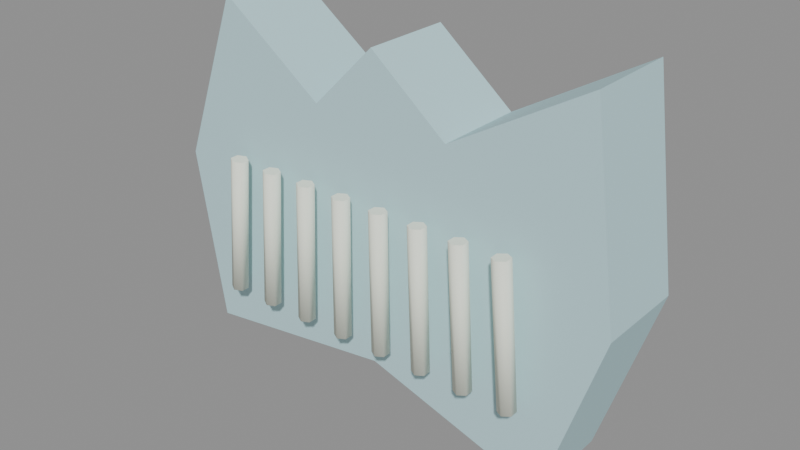 # Source: prop_frost_fur.blend  (saved by Blender 5.2.44; exported with 4.5.12 LTS)
import bpy
from mathutils import Matrix  # noqa: F401  (used for matrix-valued properties, if any)

bpy.ops.wm.read_factory_settings(use_empty=True)
scene = bpy.context.scene
scene.name = 'Scene'

# ---- materials (node trees are filled in below, after node groups)
mat_m_toon = bpy.data.materials.new('M_Toon')

# ---- material node trees
mat_m_toon.use_nodes = True; mat_m_toon.node_tree.nodes.clear()
_N = mat_m_toon.node_tree.nodes; _L = mat_m_toon.node_tree.links
n0 = _N.new('ShaderNodeBsdfPrincipled'); n0.name = 'Principled BSDF'; n0.location = (-200, 100)
n0.inputs[2].default_value = 0.8
n0.inputs[10].default_value = 0.005
n1 = _N.new('ShaderNodeOutputMaterial'); n1.name = 'Material Output'; n1.location = (200, 100)
n2 = _N.new('ShaderNodeVertexColor'); n2.name = 'Color Attribute'; n2.location = (0, 0)
n2.layer_name = 'Col'
_L.new(n0.outputs[0], n1.inputs[0])
_L.new(n2.outputs[0], n0.inputs[0])
n1.is_active_output = True

# ---- meshes
me_frost_fur = bpy.data.meshes.new('frost_fur')
me_frost_fur.from_pydata([(-0.29, -0.06, 0.12), (-0.33, -0.06, 0.37), (-0.24, -0.06, 0.61), (-0.09, -0.06, 0.5), (0.0, -0.06, 0.59), (0.11, -0.06, 0.5), (0.3, -0.06, 0.61), (0.34, -0.06, 0.33), (0.26, -0.06, 0.08), (0.0, -0.06, 0.16), (-0.29, 0.07, 0.12), (-0.33, 0.07, 0.37), (-0.24, 0.07, 0.61), (-0.09, 0.07, 0.5), (0.0, 0.07, 0.59), (0.11, 0.07, 0.5), (0.3, 0.07, 0.61), (0.34, 0.07, 0.33), (0.26, 0.07, 0.08), (0.0, 0.07, 0.16), (-0.2275, -0.073, 0.2), (-0.2379, -0.079, 0.2009), (-0.2379, -0.091, 0.2009), (-0.2275, -0.097, 0.2), (-0.2171, -0.091, 0.1991), (-0.2171, -0.079, 0.1991), (-0.21, -0.073, 0.4), (-0.2204, -0.079, 0.4009), (-0.2204, -0.091, 0.4009), (-0.21, -0.097, 0.4), (-0.1996, -0.091, 0.3991), (-0.1996, -0.079, 0.3991), (-0.1625, -0.073, 0.2), (-0.1729, -0.079, 0.2006), (-0.1729, -0.091, 0.2006), (-0.1625, -0.097, 0.2), (-0.1521, -0.091, 0.1994), (-0.1521, -0.079, 0.1994), (-0.15, -0.073, 0.4), (-0.1604, -0.079, 0.4006), (-0.1604, -0.091, 0.4006), (-0.15, -0.097, 0.4), (-0.1396, -0.091, 0.3994), (-0.1396, -0.079, 0.3994), (-0.0975, -0.073, 0.2), (-0.1079, -0.079, 0.2004), (-0.1079, -0.091, 0.2004), (-0.0975, -0.097, 0.2), (-0.08711, -0.091, 0.1996), (-0.08711, -0.079, 0.1996), (-0.09, -0.073, 0.4), (-0.1004, -0.079, 0.4004), (-0.1004, -0.091, 0.4004), (-0.09, -0.097, 0.4), (-0.07961, -0.091, 0.3996), (-0.07961, -0.079, 0.3996), (-0.0325, -0.073, 0.2), (-0.04289, -0.079, 0.2001), (-0.04289, -0.091, 0.2001), (-0.0325, -0.097, 0.2), (-0.02211, -0.091, 0.1999), (-0.02211, -0.079, 0.1999), (-0.03, -0.073, 0.4), (-0.04039, -0.079, 0.4001), (-0.04039, -0.091, 0.4001), (-0.03, -0.097, 0.4), (-0.01961, -0.091, 0.3999), (-0.01961, -0.079, 0.3999), (0.0325, -0.073, 0.2), (0.02211, -0.079, 0.1999), (0.02211, -0.091, 0.1999), (0.0325, -0.097, 0.2), (0.04289, -0.091, 0.2001), (0.04289, -0.079, 0.2001), (0.03, -0.073, 0.4), (0.01961, -0.079, 0.3999), (0.01961, -0.091, 0.3999), (0.03, -0.097, 0.4), (0.04039, -0.091, 0.4001), (0.04039, -0.079, 0.4001), (0.0975, -0.073, 0.2), (0.08711, -0.079, 0.1996), (0.08711, -0.091, 0.1996), (0.0975, -0.097, 0.2), (0.1079, -0.091, 0.2004), (0.1079, -0.079, 0.2004), (0.09, -0.073, 0.4), (0.07961, -0.079, 0.3996), (0.07961, -0.091, 0.3996), (0.09, -0.097, 0.4), (0.1004, -0.091, 0.4004), (0.1004, -0.079, 0.4004), (0.1625, -0.073, 0.2), (0.1521, -0.079, 0.1994), (0.1521, -0.091, 0.1994), (0.1625, -0.097, 0.2), (0.1729, -0.091, 0.2006), (0.1729, -0.079, 0.2006), (0.15, -0.073, 0.4), (0.1396, -0.079, 0.3994), (0.1396, -0.091, 0.3994), (0.15, -0.097, 0.4), (0.1604, -0.091, 0.4006), (0.1604, -0.079, 0.4006), (0.2275, -0.073, 0.2), (0.2171, -0.079, 0.1991), (0.2171, -0.091, 0.1991), (0.2275, -0.097, 0.2), (0.2379, -0.091, 0.2009), (0.2379, -0.079, 0.2009), (0.21, -0.073, 0.4), (0.1996, -0.079, 0.3991), (0.1996, -0.091, 0.3991), (0.21, -0.097, 0.4), (0.2204, -0.091, 0.4009), (0.2204, -0.079, 0.4009)], [], [(0, 9, 8, 7, 6, 5, 4, 3, 2, 1), (1, 11, 10, 0), (2, 12, 11, 1), (3, 13, 12, 2), (4, 14, 13, 3), (5, 15, 14, 4), (6, 16, 15, 5), (7, 17, 16, 6), (8, 18, 17, 7), (9, 19, 18, 8), (0, 10, 19, 9), (19, 10, 11, 12, 13, 14, 15, 16, 17, 18), (20, 21, 27, 26), (21, 22, 28, 27), (22, 23, 29, 28), (23, 24, 30, 29), (24, 25, 31, 30), (25, 20, 26, 31), (25, 24, 23, 22, 21, 20), (26, 27, 28, 29, 30, 31), (32, 33, 39, 38), (33, 34, 40, 39), (34, 35, 41, 40), (35, 36, 42, 41), (36, 37, 43, 42), (37, 32, 38, 43), (37, 36, 35, 34, 33, 32), (38, 39, 40, 41, 42, 43), (44, 45, 51, 50), (45, 46, 52, 51), (46, 47, 53, 52), (47, 48, 54, 53), (48, 49, 55, 54), (49, 44, 50, 55), (49, 48, 47, 46, 45, 44), (50, 51, 52, 53, 54, 55), (56, 57, 63, 62), (57, 58, 64, 63), (58, 59, 65, 64), (59, 60, 66, 65), (60, 61, 67, 66), (61, 56, 62, 67), (61, 60, 59, 58, 57, 56), (62, 63, 64, 65, 66, 67), (68, 69, 75, 74), (69, 70, 76, 75), (70, 71, 77, 76), (71, 72, 78, 77), (72, 73, 79, 78), (73, 68, 74, 79), (73, 72, 71, 70, 69, 68), (74, 75, 76, 77, 78, 79), (80, 81, 87, 86), (81, 82, 88, 87), (82, 83, 89, 88), (83, 84, 90, 89), (84, 85, 91, 90), (85, 80, 86, 91), (85, 84, 83, 82, 81, 80), (86, 87, 88, 89, 90, 91), (92, 93, 99, 98), (93, 94, 100, 99), (94, 95, 101, 100), (95, 96, 102, 101), (96, 97, 103, 102), (97, 92, 98, 103), (97, 96, 95, 94, 93, 92), (98, 99, 100, 101, 102, 103), (104, 105, 111, 110), (105, 106, 112, 111), (106, 107, 113, 112), (107, 108, 114, 113), (108, 109, 115, 114), (109, 104, 110, 115), (109, 108, 107, 106, 105, 104), (110, 111, 112, 113, 114, 115)])
me_frost_fur.polygons.foreach_set('use_smooth', [0, 0, 0, 0, 0, 0, 0, 0, 0, 0, 0, 0, 1, 1, 1, 1, 1, 1, 0, 0, 1, 1, 1, 1, 1, 1, 0, 0, 1, 1, 1, 1, 1, 1, 0, 0, 1, 1, 1, 1, 1, 1, 0, 0, 1, 1, 1, 1, 1, 1, 0, 0, 1, 1, 1, 1, 1, 1, 0, 0, 1, 1, 1, 1, 1, 1, 0, 0, 1, 1, 1, 1, 1, 1, 0, 0])
_ca = me_frost_fur.color_attributes.new('Col', 'BYTE_COLOR', 'CORNER')
_ca.data.foreach_set('color', [0.5089, 0.7529, 0.7991, 1.0, 0.5089, 0.7529, 0.7991, 1.0, 0.5089, 0.7529, 0.7991, 1.0, 0.5089, 0.7529, 0.7991, 1.0, 0.5089, 0.7529, 0.7991, 1.0, 0.5089, 0.7529, 0.7991, 1.0, 0.5089, 0.7529, 0.7991, 1.0, 0.5089, 0.7529, 0.7991, 1.0, 0.5089, 0.7529, 0.7991, 1.0, 0.5089, 0.7529, 0.7991, 1.0, 0.5089, 0.7529, 0.7991, 1.0, 0.5089, 0.7529, 0.7991, 1.0, 0.5089, 0.7529, 0.7991, 1.0, 0.5089, 0.7529, 0.7991, 1.0, 0.5089, 0.7529, 0.7991, 1.0, 0.5089, 0.7529, 0.7991, 1.0, 0.5089, 0.7529, 0.7991, 1.0, 0.5089, 0.7529, 0.7991, 1.0, 0.5089, 0.7529, 0.7991, 1.0, 0.5089, 0.7529, 0.7991, 1.0, 0.5089, 0.7529, 0.7991, 1.0, 0.5089, 0.7529, 0.7991, 1.0, 0.5089, 0.7529, 0.7991, 1.0, 0.5089, 0.7529, 0.7991, 1.0, 0.5089, 0.7529, 0.7991, 1.0, 0.5089, 0.7529, 0.7991, 1.0, 0.5089, 0.7529, 0.7991, 1.0, 0.5089, 0.7529, 0.7991, 1.0, 0.5089, 0.7529, 0.7991, 1.0, 0.5089, 0.7529, 0.7991, 1.0, 0.5089, 0.7529, 0.7991, 1.0, 0.5089, 0.7529, 0.7991, 1.0, 0.5089, 0.7529, 0.7991, 1.0, 0.5089, 0.7529, 0.7991, 1.0, 0.5089, 0.7529, 0.7991, 1.0, 0.5089, 0.7529, 0.7991, 1.0, 0.5089, 0.7529, 0.7991, 1.0, 0.5089, 0.7529, 0.7991, 1.0, 0.5089, 0.7529, 0.7991, 1.0, 0.5089, 0.7529, 0.7991, 1.0, 0.5089, 0.7529, 0.7991, 1.0, 0.5089, 0.7529, 0.7991, 1.0, 0.5089, 0.7529, 0.7991, 1.0, 0.5089, 0.7529, 0.7991, 1.0, 0.5089, 0.7529, 0.7991, 1.0, 0.5089, 0.7529, 0.7991, 1.0, 0.5089, 0.7529, 0.7991, 1.0, 0.5089, 0.7529, 0.7991, 1.0, 0.5089, 0.7529, 0.7991, 1.0, 0.5089, 0.7529, 0.7991, 1.0, 0.5089, 0.7529, 0.7991, 1.0, 0.5089, 0.7529, 0.7991, 1.0, 0.5089, 0.7529, 0.7991, 1.0, 0.5089, 0.7529, 0.7991, 1.0, 0.5089, 0.7529, 0.7991, 1.0, 0.5089, 0.7529, 0.7991, 1.0, 0.5089, 0.7529, 0.7991, 1.0, 0.5089, 0.7529, 0.7991, 1.0, 0.5089, 0.7529, 0.7991, 1.0, 0.5089, 0.7529, 0.7991, 1.0, 0.9216, 0.9647, 0.8308, 1.0, 0.9216, 0.9647, 0.8308, 1.0, 0.9216, 0.9647, 0.8308, 1.0, 0.9216, 0.9647, 0.8308, 1.0, 0.9216, 0.9647, 0.8308, 1.0, 0.9216, 0.9647, 0.8308, 1.0, 0.9216, 0.9647, 0.8308, 1.0, 0.9216, 0.9647, 0.8308, 1.0, 0.9216, 0.9647, 0.8308, 1.0, 0.9216, 0.9647, 0.8308, 1.0, 0.9216, 0.9647, 0.8308, 1.0, 0.9216, 0.9647, 0.8308, 1.0, 0.9216, 0.9647, 0.8308, 1.0, 0.9216, 0.9647, 0.8308, 1.0, 0.9216, 0.9647, 0.8308, 1.0, 0.9216, 0.9647, 0.8308, 1.0, 0.9216, 0.9647, 0.8308, 1.0, 0.9216, 0.9647, 0.8308, 1.0, 0.9216, 0.9647, 0.8308, 1.0, 0.9216, 0.9647, 0.8308, 1.0, 0.9216, 0.9647, 0.8308, 1.0, 0.9216, 0.9647, 0.8308, 1.0, 0.9216, 0.9647, 0.8308, 1.0, 0.9216, 0.9647, 0.8308, 1.0, 0.9216, 0.9647, 0.8308, 1.0, 0.9216, 0.9647, 0.8308, 1.0, 0.9216, 0.9647, 0.8308, 1.0, 0.9216, 0.9647, 0.8308, 1.0, 0.9216, 0.9647, 0.8308, 1.0, 0.9216, 0.9647, 0.8308, 1.0, 0.9216, 0.9647, 0.8308, 1.0, 0.9216, 0.9647, 0.8308, 1.0, 0.9216, 0.9647, 0.8308, 1.0, 0.9216, 0.9647, 0.8308, 1.0, 0.9216, 0.9647, 0.8308, 1.0, 0.9216, 0.9647, 0.8308, 1.0, 0.9216, 0.9647, 0.8308, 1.0, 0.9216, 0.9647, 0.8308, 1.0, 0.9216, 0.9647, 0.8308, 1.0, 0.9216, 0.9647, 0.8308, 1.0, 0.9216, 0.9647, 0.8308, 1.0, 0.9216, 0.9647, 0.8308, 1.0, 0.9216, 0.9647, 0.8308, 1.0, 0.9216, 0.9647, 0.8308, 1.0, 0.9216, 0.9647, 0.8308, 1.0, 0.9216, 0.9647, 0.8308, 1.0, 0.9216, 0.9647, 0.8308, 1.0, 0.9216, 0.9647, 0.8308, 1.0, 0.9216, 0.9647, 0.8308, 1.0, 0.9216, 0.9647, 0.8308, 1.0, 0.9216, 0.9647, 0.8308, 1.0, 0.9216, 0.9647, 0.8308, 1.0, 0.9216, 0.9647, 0.8308, 1.0, 0.9216, 0.9647, 0.8308, 1.0, 0.9216, 0.9647, 0.8308, 1.0, 0.9216, 0.9647, 0.8308, 1.0, 0.9216, 0.9647, 0.8308, 1.0, 0.9216, 0.9647, 0.8308, 1.0, 0.9216, 0.9647, 0.8308, 1.0, 0.9216, 0.9647, 0.8308, 1.0, 0.9216, 0.9647, 0.8308, 1.0, 0.9216, 0.9647, 0.8308, 1.0, 0.9216, 0.9647, 0.8308, 1.0, 0.9216, 0.9647, 0.8308, 1.0, 0.9216, 0.9647, 0.8308, 1.0, 0.9216, 0.9647, 0.8308, 1.0, 0.9216, 0.9647, 0.8308, 1.0, 0.9216, 0.9647, 0.8308, 1.0, 0.9216, 0.9647, 0.8308, 1.0, 0.9216, 0.9647, 0.8308, 1.0, 0.9216, 0.9647, 0.8308, 1.0, 0.9216, 0.9647, 0.8308, 1.0, 0.9216, 0.9647, 0.8308, 1.0, 0.9216, 0.9647, 0.8308, 1.0, 0.9216, 0.9647, 0.8308, 1.0, 0.9216, 0.9647, 0.8308, 1.0, 0.9216, 0.9647, 0.8308, 1.0, 0.9216, 0.9647, 0.8308, 1.0, 0.9216, 0.9647, 0.8308, 1.0, 0.9216, 0.9647, 0.8308, 1.0, 0.9216, 0.9647, 0.8308, 1.0, 0.9216, 0.9647, 0.8308, 1.0, 0.9216, 0.9647, 0.8308, 1.0, 0.9216, 0.9647, 0.8308, 1.0, 0.9216, 0.9647, 0.8308, 1.0, 0.9216, 0.9647, 0.8308, 1.0, 0.9216, 0.9647, 0.8308, 1.0, 0.9216, 0.9647, 0.8308, 1.0, 0.9216, 0.9647, 0.8308, 1.0, 0.9216, 0.9647, 0.8308, 1.0, 0.9216, 0.9647, 0.8308, 1.0, 0.9216, 0.9647, 0.8308, 1.0, 0.9216, 0.9647, 0.8308, 1.0, 0.9216, 0.9647, 0.8308, 1.0, 0.9216, 0.9647, 0.8308, 1.0, 0.9216, 0.9647, 0.8308, 1.0, 0.9216, 0.9647, 0.8308, 1.0, 0.9216, 0.9647, 0.8308, 1.0, 0.9216, 0.9647, 0.8308, 1.0, 0.9216, 0.9647, 0.8308, 1.0, 0.9216, 0.9647, 0.8308, 1.0, 0.9216, 0.9647, 0.8308, 1.0, 0.9216, 0.9647, 0.8308, 1.0, 0.9216, 0.9647, 0.8308, 1.0, 0.9216, 0.9647, 0.8308, 1.0, 0.9216, 0.9647, 0.8308, 1.0, 0.9216, 0.9647, 0.8308, 1.0, 0.9216, 0.9647, 0.8308, 1.0, 0.9216, 0.9647, 0.8308, 1.0, 0.9216, 0.9647, 0.8308, 1.0, 0.9216, 0.9647, 0.8308, 1.0, 0.9216, 0.9647, 0.8308, 1.0, 0.9216, 0.9647, 0.8308, 1.0, 0.9216, 0.9647, 0.8308, 1.0, 0.9216, 0.9647, 0.8308, 1.0, 0.9216, 0.9647, 0.8308, 1.0, 0.9216, 0.9647, 0.8308, 1.0, 0.9216, 0.9647, 0.8308, 1.0, 0.9216, 0.9647, 0.8308, 1.0, 0.9216, 0.9647, 0.8308, 1.0, 0.9216, 0.9647, 0.8308, 1.0, 0.9216, 0.9647, 0.8308, 1.0, 0.9216, 0.9647, 0.8308, 1.0, 0.9216, 0.9647, 0.8308, 1.0, 0.9216, 0.9647, 0.8308, 1.0, 0.9216, 0.9647, 0.8308, 1.0, 0.9216, 0.9647, 0.8308, 1.0, 0.9216, 0.9647, 0.8308, 1.0, 0.9216, 0.9647, 0.8308, 1.0, 0.9216, 0.9647, 0.8308, 1.0, 0.9216, 0.9647, 0.8308, 1.0, 0.9216, 0.9647, 0.8308, 1.0, 0.9216, 0.9647, 0.8308, 1.0, 0.9216, 0.9647, 0.8308, 1.0, 0.9216, 0.9647, 0.8308, 1.0, 0.9216, 0.9647, 0.8308, 1.0, 0.9216, 0.9647, 0.8308, 1.0, 0.9216, 0.9647, 0.8308, 1.0, 0.9216, 0.9647, 0.8308, 1.0, 0.9216, 0.9647, 0.8308, 1.0, 0.9216, 0.9647, 0.8308, 1.0, 0.9216, 0.9647, 0.8308, 1.0, 0.9216, 0.9647, 0.8308, 1.0, 0.9216, 0.9647, 0.8308, 1.0, 0.9216, 0.9647, 0.8308, 1.0, 0.9216, 0.9647, 0.8308, 1.0, 0.9216, 0.9647, 0.8308, 1.0, 0.9216, 0.9647, 0.8308, 1.0, 0.9216, 0.9647, 0.8308, 1.0, 0.9216, 0.9647, 0.8308, 1.0, 0.9216, 0.9647, 0.8308, 1.0, 0.9216, 0.9647, 0.8308, 1.0, 0.9216, 0.9647, 0.8308, 1.0, 0.9216, 0.9647, 0.8308, 1.0, 0.9216, 0.9647, 0.8308, 1.0, 0.9216, 0.9647, 0.8308, 1.0, 0.9216, 0.9647, 0.8308, 1.0, 0.9216, 0.9647, 0.8308, 1.0, 0.9216, 0.9647, 0.8308, 1.0, 0.9216, 0.9647, 0.8308, 1.0, 0.9216, 0.9647, 0.8308, 1.0, 0.9216, 0.9647, 0.8308, 1.0, 0.9216, 0.9647, 0.8308, 1.0, 0.9216, 0.9647, 0.8308, 1.0, 0.9216, 0.9647, 0.8308, 1.0, 0.9216, 0.9647, 0.8308, 1.0, 0.9216, 0.9647, 0.8308, 1.0, 0.9216, 0.9647, 0.8308, 1.0, 0.9216, 0.9647, 0.8308, 1.0, 0.9216, 0.9647, 0.8308, 1.0, 0.9216, 0.9647, 0.8308, 1.0, 0.9216, 0.9647, 0.8308, 1.0, 0.9216, 0.9647, 0.8308, 1.0, 0.9216, 0.9647, 0.8308, 1.0, 0.9216, 0.9647, 0.8308, 1.0, 0.9216, 0.9647, 0.8308, 1.0, 0.9216, 0.9647, 0.8308, 1.0, 0.9216, 0.9647, 0.8308, 1.0, 0.9216, 0.9647, 0.8308, 1.0, 0.9216, 0.9647, 0.8308, 1.0, 0.9216, 0.9647, 0.8308, 1.0, 0.9216, 0.9647, 0.8308, 1.0, 0.9216, 0.9647, 0.8308, 1.0, 0.9216, 0.9647, 0.8308, 1.0, 0.9216, 0.9647, 0.8308, 1.0, 0.9216, 0.9647, 0.8308, 1.0, 0.9216, 0.9647, 0.8308, 1.0, 0.9216, 0.9647, 0.8308, 1.0, 0.9216, 0.9647, 0.8308, 1.0, 0.9216, 0.9647, 0.8308, 1.0, 0.9216, 0.9647, 0.8308, 1.0, 0.9216, 0.9647, 0.8308, 1.0, 0.9216, 0.9647, 0.8308, 1.0, 0.9216, 0.9647, 0.8308, 1.0, 0.9216, 0.9647, 0.8308, 1.0, 0.9216, 0.9647, 0.8308, 1.0, 0.9216, 0.9647, 0.8308, 1.0, 0.9216, 0.9647, 0.8308, 1.0, 0.9216, 0.9647, 0.8308, 1.0, 0.9216, 0.9647, 0.8308, 1.0, 0.9216, 0.9647, 0.8308, 1.0, 0.9216, 0.9647, 0.8308, 1.0, 0.9216, 0.9647, 0.8308, 1.0, 0.9216, 0.9647, 0.8308, 1.0, 0.9216, 0.9647, 0.8308, 1.0, 0.9216, 0.9647, 0.8308, 1.0, 0.9216, 0.9647, 0.8308, 1.0, 0.9216, 0.9647, 0.8308, 1.0, 0.9216, 0.9647, 0.8308, 1.0, 0.9216, 0.9647, 0.8308, 1.0, 0.9216, 0.9647, 0.8308, 1.0, 0.9216, 0.9647, 0.8308, 1.0, 0.9216, 0.9647, 0.8308, 1.0, 0.9216, 0.9647, 0.8308, 1.0, 0.9216, 0.9647, 0.8308, 1.0, 0.9216, 0.9647, 0.8308, 1.0, 0.9216, 0.9647, 0.8308, 1.0, 0.9216, 0.9647, 0.8308, 1.0, 0.9216, 0.9647, 0.8308, 1.0, 0.9216, 0.9647, 0.8308, 1.0, 0.9216, 0.9647, 0.8308, 1.0, 0.9216, 0.9647, 0.8308, 1.0, 0.9216, 0.9647, 0.8308, 1.0, 0.9216, 0.9647, 0.8308, 1.0, 0.9216, 0.9647, 0.8308, 1.0, 0.9216, 0.9647, 0.8308, 1.0, 0.9216, 0.9647, 0.8308, 1.0, 0.9216, 0.9647, 0.8308, 1.0, 0.9216, 0.9647, 0.8308, 1.0, 0.9216, 0.9647, 0.8308, 1.0, 0.9216, 0.9647, 0.8308, 1.0, 0.9216, 0.9647, 0.8308, 1.0, 0.9216, 0.9647, 0.8308, 1.0, 0.9216, 0.9647, 0.8308, 1.0, 0.9216, 0.9647, 0.8308, 1.0, 0.9216, 0.9647, 0.8308, 1.0, 0.9216, 0.9647, 0.8308, 1.0, 0.9216, 0.9647, 0.8308, 1.0, 0.9216, 0.9647, 0.8308, 1.0, 0.9216, 0.9647, 0.8308, 1.0, 0.9216, 0.9647, 0.8308, 1.0, 0.9216, 0.9647, 0.8308, 1.0, 0.9216, 0.9647, 0.8308, 1.0, 0.9216, 0.9647, 0.8308, 1.0, 0.9216, 0.9647, 0.8308, 1.0, 0.9216, 0.9647, 0.8308, 1.0, 0.9216, 0.9647, 0.8308, 1.0, 0.9216, 0.9647, 0.8308, 1.0, 0.9216, 0.9647, 0.8308, 1.0, 0.9216, 0.9647, 0.8308, 1.0, 0.9216, 0.9647, 0.8308, 1.0, 0.9216, 0.9647, 0.8308, 1.0, 0.9216, 0.9647, 0.8308, 1.0, 0.9216, 0.9647, 0.8308, 1.0, 0.9216, 0.9647, 0.8308, 1.0, 0.9216, 0.9647, 0.8308, 1.0, 0.9216, 0.9647, 0.8308, 1.0, 0.9216, 0.9647, 0.8308, 1.0, 0.9216, 0.9647, 0.8308, 1.0, 0.9216, 0.9647, 0.8308, 1.0, 0.9216, 0.9647, 0.8308, 1.0, 0.9216, 0.9647, 0.8308, 1.0, 0.9216, 0.9647, 0.8308, 1.0, 0.9216, 0.9647, 0.8308, 1.0, 0.9216, 0.9647, 0.8308, 1.0, 0.9216, 0.9647, 0.8308, 1.0, 0.9216, 0.9647, 0.8308, 1.0, 0.9216, 0.9647, 0.8308, 1.0, 0.9216, 0.9647, 0.8308, 1.0, 0.9216, 0.9647, 0.8308, 1.0, 0.9216, 0.9647, 0.8308, 1.0, 0.9216, 0.9647, 0.8308, 1.0, 0.9216, 0.9647, 0.8308, 1.0, 0.9216, 0.9647, 0.8308, 1.0, 0.9216, 0.9647, 0.8308, 1.0, 0.9216, 0.9647, 0.8308, 1.0, 0.9216, 0.9647, 0.8308, 1.0, 0.9216, 0.9647, 0.8308, 1.0, 0.9216, 0.9647, 0.8308, 1.0, 0.9216, 0.9647, 0.8308, 1.0, 0.9216, 0.9647, 0.8308, 1.0, 0.9216, 0.9647, 0.8308, 1.0, 0.9216, 0.9647, 0.8308, 1.0, 0.9216, 0.9647, 0.8308, 1.0, 0.9216, 0.9647, 0.8308, 1.0, 0.9216, 0.9647, 0.8308, 1.0, 0.9216, 0.9647, 0.8308, 1.0, 0.9216, 0.9647, 0.8308, 1.0])
me_frost_fur.materials.append(mat_m_toon)
me_frost_fur.update()

# ---- objects
ob_frost_fur = bpy.data.objects.new('frost_fur', me_frost_fur)

# ---- transforms, parenting, visibility, modifiers, constraints
ob_frost_fur.location = (0.0, 0.0, 0.0)

# ---- collection membership
scene.collection.objects.link(ob_frost_fur)

# ---- scene / render settings (as saved in the file)
scene.frame_start = 1; scene.frame_end = 250; scene.frame_set(1)
scene.render.engine = 'BLENDER_EEVEE_NEXT'
scene.render.fps = 30
scene.render.bake_bias = 0.0
scene.render.bake_samples = 0
scene.render.compositor_device = 'GPU'
scene.eevee.use_volume_custom_range = False
scene.eevee.fast_gi_thickness_near = 0.1
scene.eevee.fast_gi_thickness_far = 0.0
scene.eevee.ray_tracing_options.screen_trace_thickness = 0.1
bpy.context.view_layer.update()

# ---- added for rendering (the .blend has no active camera and no usable light): camera, sun + grey world if the file has none
cam_auto = bpy.data.cameras.new('AutoCamera')
cam_auto.lens = 50.0
cam_auto.sensor_width = 36.0
cam_auto.clip_end = 1000.0
ob_auto_camera = bpy.data.objects.new('AutoCamera', cam_auto)
scene.collection.objects.link(ob_auto_camera)
ob_auto_camera.location = (0.810365, -0.979938, 0.989292)
ob_auto_camera.rotation_euler = (1.09748, -7.21219e-08, 0.694738)
scene.camera = ob_auto_camera
light_auto_sun = bpy.data.lights.new('AutoSun', 'SUN')
light_auto_sun.energy = 3.0
light_auto_sun.angle = 0.0523599
ob_auto_sun = bpy.data.objects.new('AutoSun', light_auto_sun)
scene.collection.objects.link(ob_auto_sun)
ob_auto_sun.rotation_euler = (0.872665, 0.174533, 0.523599)
if scene.world is None:
    world_auto = bpy.data.worlds.new('AutoWorld')
    world_auto.color = (0.3, 0.3, 0.3)
    scene.world = world_auto
bpy.context.view_layer.update()
